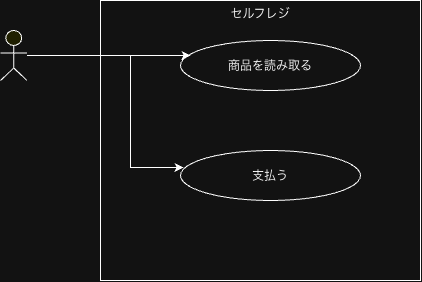

The diagram above was exported from draw.io. Its source (the exported page's mxGraphModel, read from the mxfile embedded in the PNG):
<mxGraphModel dx="774" dy="635" grid="1" gridSize="10" guides="1" tooltips="1" connect="1" arrows="1" fold="1" page="1" pageScale="1" pageWidth="827" pageHeight="1169" math="0" shadow="0">
  <root>
    <mxCell id="0" />
    <mxCell id="1" parent="0" />
    <mxCell id="5Iysq3iaJMpHyeVs0WsB-2" parent="1" style="rounded=0;whiteSpace=wrap;html=1;verticalAlign=top;" value="セルフレジ" vertex="1">
      <mxGeometry height="280" width="320" x="170" y="100" as="geometry" />
    </mxCell>
    <mxCell id="5Iysq3iaJMpHyeVs0WsB-8" edge="1" parent="1" source="5Iysq3iaJMpHyeVs0WsB-1" style="edgeStyle=orthogonalEdgeStyle;rounded=0;orthogonalLoop=1;jettySize=auto;html=1;entryX=0.017;entryY=0.34;entryDx=0;entryDy=0;entryPerimeter=0;" target="5Iysq3iaJMpHyeVs0WsB-4">
      <mxGeometry relative="1" as="geometry">
        <Array as="points">
          <mxPoint x="200" y="155" />
          <mxPoint x="200" y="267" />
        </Array>
        <mxPoint x="90" y="340" as="targetPoint" />
      </mxGeometry>
    </mxCell>
    <mxCell id="5Iysq3iaJMpHyeVs0WsB-1" parent="1" style="html=1;outlineConnect=0;whiteSpace=wrap;fillColor=#ffff99;verticalLabelPosition=bottom;verticalAlign=top;align=center;shape=mxgraph.archimate3.actor;" value="" vertex="1">
      <mxGeometry height="50" width="26.5" x="70" y="130" as="geometry" />
    </mxCell>
    <mxCell id="5Iysq3iaJMpHyeVs0WsB-3" parent="1" style="ellipse;whiteSpace=wrap;html=1;shapeInside=1;" value="商品を読み取る" vertex="1">
      <mxGeometry height="50" width="180" x="250" y="140" as="geometry" />
    </mxCell>
    <mxCell id="5Iysq3iaJMpHyeVs0WsB-4" parent="1" style="ellipse;whiteSpace=wrap;html=1;shapeInside=1;" value="支払う" vertex="1">
      <mxGeometry height="50" width="180" x="250" y="250" as="geometry" />
    </mxCell>
    <mxCell id="5Iysq3iaJMpHyeVs0WsB-6" edge="1" parent="1" source="5Iysq3iaJMpHyeVs0WsB-1" style="edgeStyle=orthogonalEdgeStyle;rounded=0;orthogonalLoop=1;jettySize=auto;html=1;entryX=0.056;entryY=0.3;entryDx=0;entryDy=0;entryPerimeter=0;" target="5Iysq3iaJMpHyeVs0WsB-3">
      <mxGeometry relative="1" as="geometry" />
    </mxCell>
  </root>
</mxGraphModel>